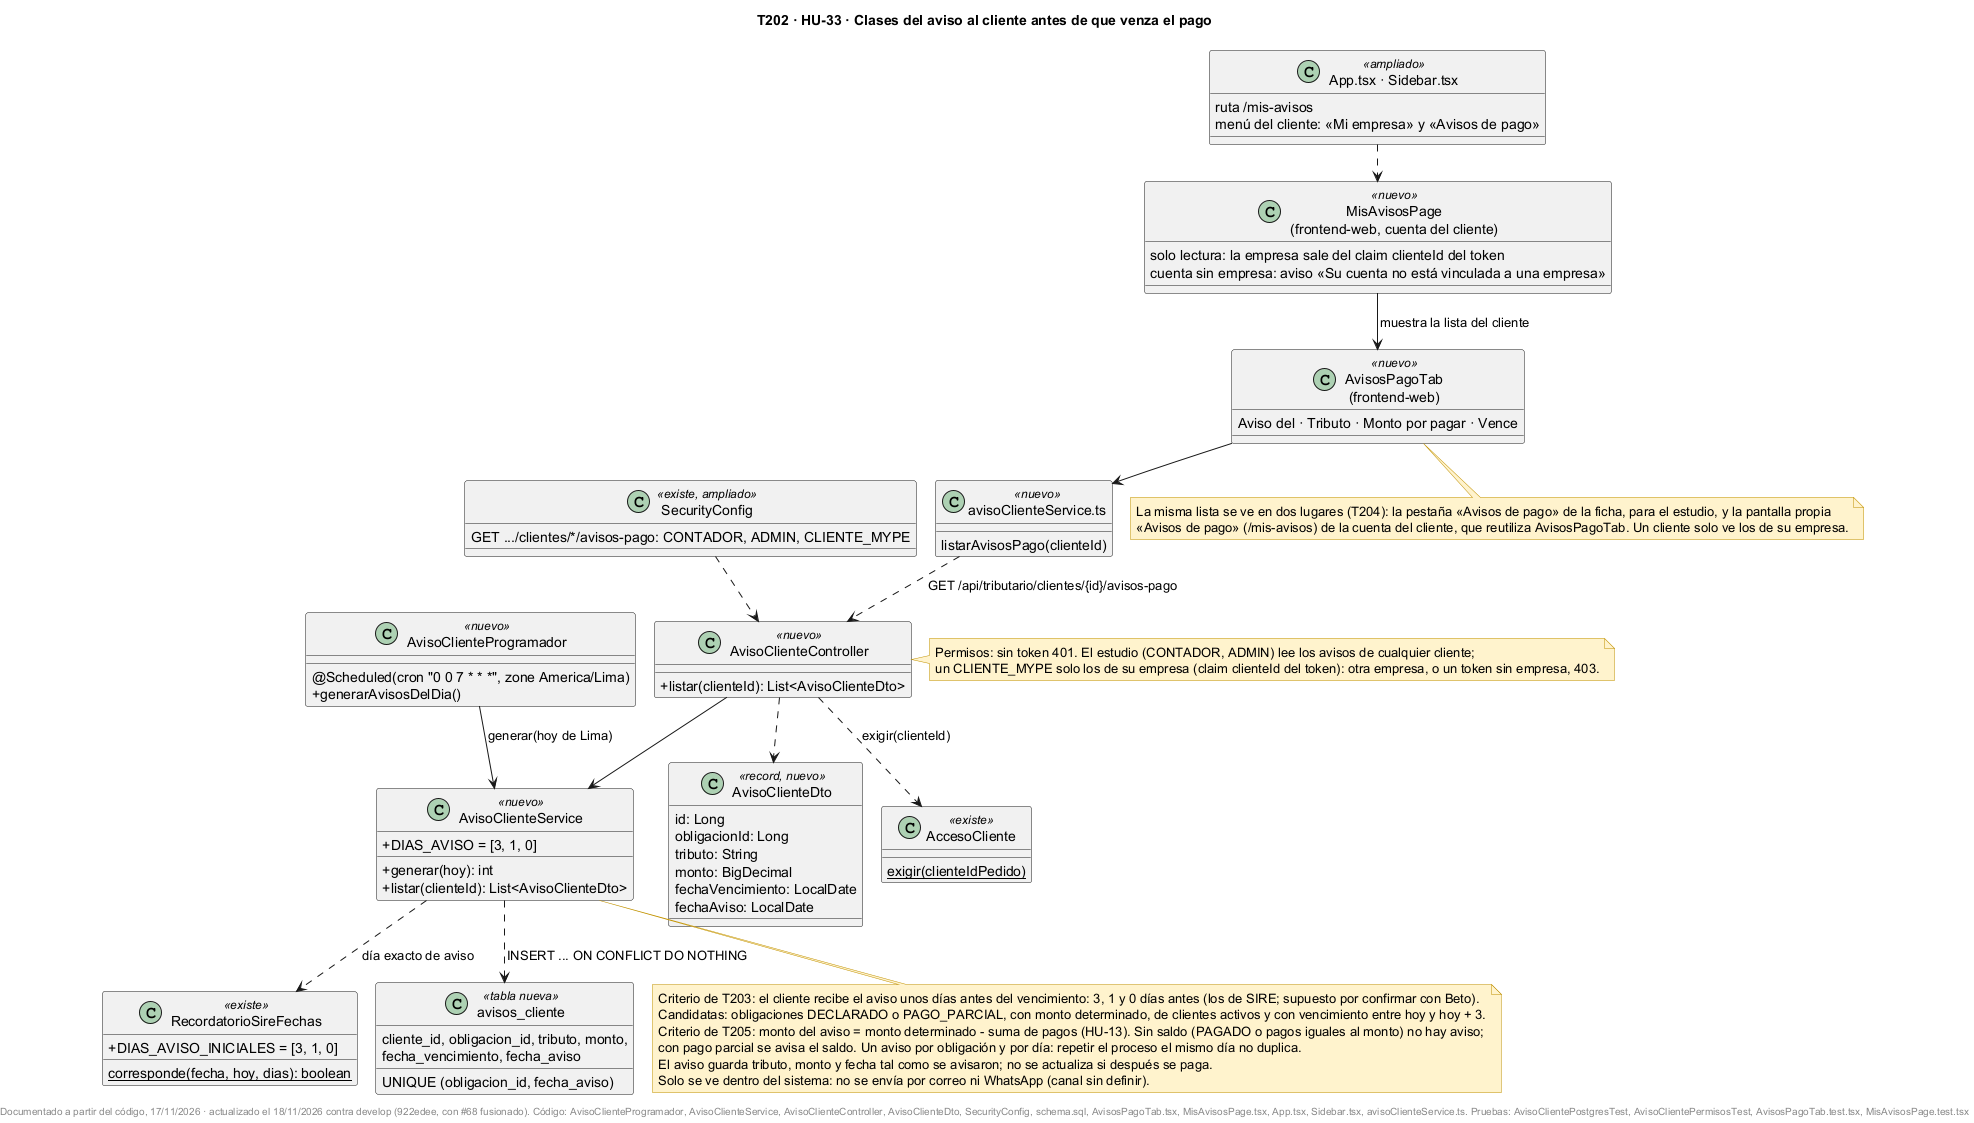

The diagram above was rendered by PlantUML. Its source (embedded in the PNG):
@startuml
!pragma layout smetana
title T202 · HU-33 · Clases del aviso al cliente antes de que venza el pago
skinparam classAttributeIconSize 0
skinparam shadowing false
skinparam noteBackgroundColor #FFF2CC
skinparam noteBorderColor #BF9000

class AvisoClienteProgramador <<nuevo>> {
  @Scheduled(cron "0 0 7 * * *", zone America/Lima)
  +generarAvisosDelDia()
}

class AvisoClienteService <<nuevo>> {
  +DIAS_AVISO = [3, 1, 0]
  +generar(hoy): int
  +listar(clienteId): List<AvisoClienteDto>
}

class AvisoClienteController <<nuevo>> {
  +listar(clienteId): List<AvisoClienteDto>
}

class AvisoClienteDto <<record, nuevo>> {
  id: Long
  obligacionId: Long
  tributo: String
  monto: BigDecimal
  fechaVencimiento: LocalDate
  fechaAviso: LocalDate
}

class RecordatorioSireFechas <<existe>> {
  +DIAS_AVISO_INICIALES = [3, 1, 0]
  {static} corresponde(fecha, hoy, dias): boolean
}

class AccesoCliente <<existe>> {
  {static} exigir(clienteIdPedido)
}

class SecurityConfig <<existe, ampliado>> {
  GET .../clientes/*/avisos-pago: CONTADOR, ADMIN, CLIENTE_MYPE
}

class "avisos_cliente" as Tabla <<tabla nueva>> {
  cliente_id, obligacion_id, tributo, monto,
  fecha_vencimiento, fecha_aviso
  UNIQUE (obligacion_id, fecha_aviso)
}

class "AvisosPagoTab\n(frontend-web)" as Tab <<nuevo>> {
  Aviso del · Tributo · Monto por pagar · Vence
}

class "MisAvisosPage\n(frontend-web, cuenta del cliente)" as Mis <<nuevo>> {
  solo lectura: la empresa sale del claim clienteId del token
  cuenta sin empresa: aviso «Su cuenta no está vinculada a una empresa»
}

class "App.tsx · Sidebar.tsx" as Nav <<ampliado>> {
  ruta /mis-avisos
  menú del cliente: «Mi empresa» y «Avisos de pago»
}

class "avisoClienteService.ts" as Srv <<nuevo>> {
  listarAvisosPago(clienteId)
}

AvisoClienteProgramador --> AvisoClienteService : generar(hoy de Lima)
AvisoClienteController --> AvisoClienteService
AvisoClienteController ..> AccesoCliente : exigir(clienteId)
AvisoClienteController ..> AvisoClienteDto
AvisoClienteService ..> RecordatorioSireFechas : día exacto de aviso
AvisoClienteService ..> Tabla : INSERT ... ON CONFLICT DO NOTHING
Tab --> Srv
Mis --> Tab : muestra la lista del cliente
Nav ..> Mis
Srv ..> AvisoClienteController : GET /api/tributario/clientes/{id}/avisos-pago
SecurityConfig ..> AvisoClienteController

note bottom of AvisoClienteService
  Criterio de T203: el cliente recibe el aviso unos días antes del vencimiento: 3, 1 y 0 días antes (los de SIRE; supuesto por confirmar con Beto).
  Candidatas: obligaciones DECLARADO o PAGO_PARCIAL, con monto determinado, de clientes activos y con vencimiento entre hoy y hoy + 3.
  Criterio de T205: monto del aviso = monto determinado - suma de pagos (HU-13). Sin saldo (PAGADO o pagos iguales al monto) no hay aviso;
  con pago parcial se avisa el saldo. Un aviso por obligación y por día: repetir el proceso el mismo día no duplica.
  El aviso guarda tributo, monto y fecha tal como se avisaron; no se actualiza si después se paga.
  Solo se ve dentro del sistema: no se envía por correo ni WhatsApp (canal sin definir).
end note

note right of AvisoClienteController
  Permisos: sin token 401. El estudio (CONTADOR, ADMIN) lee los avisos de cualquier cliente;
  un CLIENTE_MYPE solo los de su empresa (claim clienteId del token): otra empresa, o un token sin empresa, 403.
end note

note bottom of Tab
  La misma lista se ve en dos lugares (T204): la pestaña «Avisos de pago» de la ficha, para el estudio, y la pantalla propia
  «Avisos de pago» (/mis-avisos) de la cuenta del cliente, que reutiliza AvisosPagoTab. Un cliente solo ve los de su empresa.
end note

footer Documentado a partir del código, 17/11/2026 · actualizado el 18/11/2026 contra develop (922edee, con #68 fusionado). Código: AvisoClienteProgramador, AvisoClienteService, AvisoClienteController, AvisoClienteDto, SecurityConfig, schema.sql, AvisosPagoTab.tsx, MisAvisosPage.tsx, App.tsx, Sidebar.tsx, avisoClienteService.ts. Pruebas: AvisoClientePostgresTest, AvisoClientePermisosTest, AvisosPagoTab.test.tsx, MisAvisosPage.test.tsx
@enduml